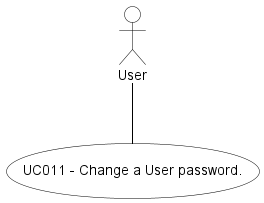

The diagram above was rendered by PlantUML. Its source (embedded in the PNG):
@startuml
skinparam actor {
BackgroundColor #white
ArrowColor #black
BorderColor #black
}
skinparam usecase {
BackgroundColor #white
ArrowColor #black
BorderColor #black
}
actor "User"
usecase (UC011 - Change a User password.)

:User: -- (UC011 - Change a User password.)
@enduml